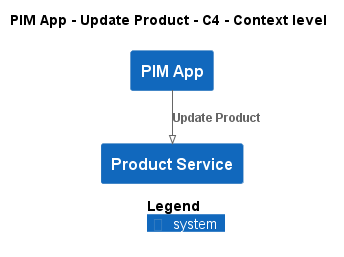

The diagram above was rendered by PlantUML. Its source (embedded in the PNG):
@startuml
!pragma layout smetana
!include ..\..\..\..\.c4s\C4_Context.puml

AddElementTag("state:new", $bgColor=green, $fontColor=#ffffff, $borderColor=green, $shadowing="False")
AddElementTag("state:changed", $bgColor=orange, $fontColor=#ffffff, $borderColor=orange, $shadowing="False")
AddElementTag("state:removed", $bgColor=red, $fontColor=#ffffff, $borderColor=red, $shadowing="False")

AddRelTag("state:new", $textColor=green, $lineColor=green)
AddRelTag("state:changed", $textColor=orange, $lineColor=orange)
AddRelTag("state:removed", $textColor=red, $lineColor=red)

SHOW_PERSON_PORTRAIT()
LAYOUT_TOP_DOWN()

skinparam linetype polyline

title PIM App - Update Product - C4 - Context level

System(ECommercePlatform.SoftwareSystems.PIMApp, "PIM App", "")
System(ECommercePlatform.SoftwareSystems.ProductService, "Product Service", "")

Rel(ECommercePlatform.SoftwareSystems.PIMApp, ECommercePlatform.SoftwareSystems.ProductService, "Update Product")


SHOW_LEGEND()
@enduml